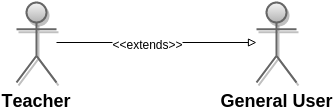

The diagram above was exported from draw.io. Its source (the exported page's mxGraphModel, read from the mxfile embedded in the PNG):
<mxGraphModel dx="880" dy="440" grid="1" gridSize="10" guides="1" tooltips="1" connect="1" arrows="1" fold="1" page="1" pageScale="1" pageWidth="826" pageHeight="1169" background="#ffffff" math="0">
  <root>
    <mxCell id="0" style=";html=1;" />
    <mxCell id="1" style=";html=1;" parent="0" />
    <mxCell id="90" value="&lt;span style=&quot;font-style: normal&quot;&gt;Teacher&lt;/span&gt;" style="shape=umlActor;verticalLabelPosition=bottom;verticalAlign=top;fontStyle=3;fontSize=18;fontFamily=Helvetica;strokeWidth=2;html=1;gray" vertex="1" parent="1">
      <mxGeometry x="210" y="110" width="40" height="80" as="geometry" />
    </mxCell>
    <mxCell id="5b2ff2474e6f2d2c-140" value="&lt;span style=&quot;font-style: normal&quot;&gt;General User&lt;/span&gt;" style="shape=umlActor;verticalLabelPosition=bottom;verticalAlign=top;fontStyle=3;fontSize=18;fontFamily=Helvetica;strokeWidth=2;html=1;gray;labelPosition=center;align=center;" vertex="1" parent="1">
      <mxGeometry x="450" y="110" width="40" height="80" as="geometry" />
    </mxCell>
    <mxCell id="5b2ff2474e6f2d2c-143" style="edgeStyle=orthogonalEdgeStyle;rounded=0;html=1;strokeColor=#000000;endSize=6;endArrow=block;endFill=0;" edge="1" parent="1" source="90" target="5b2ff2474e6f2d2c-140">
      <mxGeometry relative="1" as="geometry">
        <mxPoint x="230" y="35" as="targetPoint" />
        <Array as="points" />
      </mxGeometry>
    </mxCell>
    <mxCell id="5b2ff2474e6f2d2c-144" value="&amp;lt;&amp;lt;extends&amp;gt;&amp;gt;" style="text;html=1;resizable=0;points=[];;align=center;verticalAlign=middle;labelBackgroundColor=#ffffff;" vertex="1" connectable="0" parent="5b2ff2474e6f2d2c-143">
      <mxGeometry x="0.2824" relative="1" as="geometry">
        <mxPoint x="-38" as="offset" />
      </mxGeometry>
    </mxCell>
  </root>
</mxGraphModel>